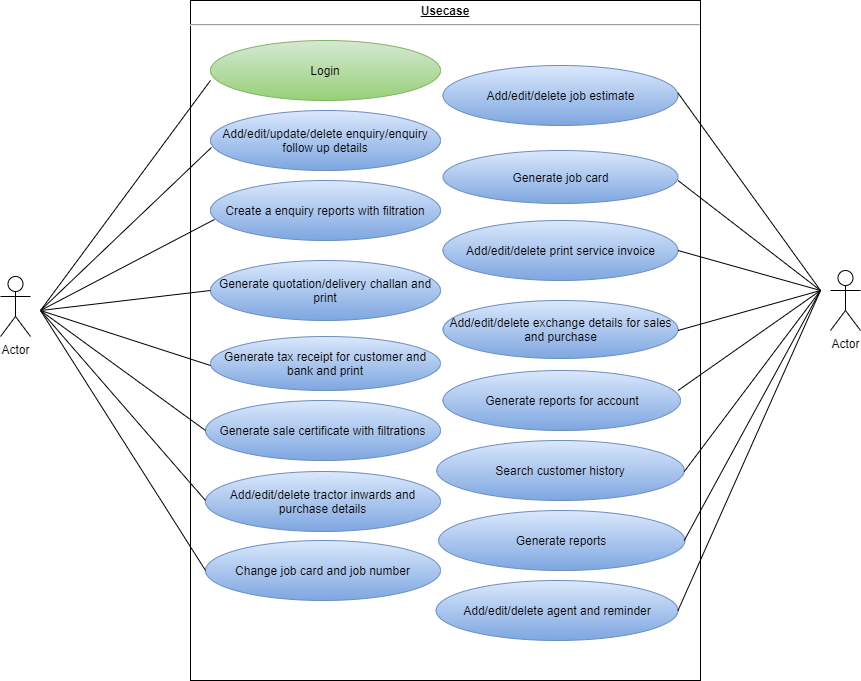

The diagram above was exported from draw.io. Its source (the exported page's mxGraphModel, read from the mxfile embedded in the PNG):
<mxGraphModel dx="1281" dy="741" grid="1" gridSize="10" guides="1" tooltips="1" connect="1" arrows="1" fold="1" page="1" pageScale="1" pageWidth="413" pageHeight="291" math="0" shadow="0">
  <root>
    <mxCell id="0" />
    <mxCell id="1" parent="0" />
    <mxCell id="bBXUwRsdMcl34FyyyE3H-1" value="&lt;p style=&quot;margin: 0px ; margin-top: 4px ; text-align: center ; text-decoration: underline&quot;&gt;&lt;b&gt;Usecase&lt;/b&gt;&lt;/p&gt;&lt;hr&gt;&lt;p style=&quot;margin: 0px ; margin-left: 8px&quot;&gt;&lt;br&gt;&lt;/p&gt;" style="verticalAlign=top;align=left;overflow=fill;fontSize=12;fontFamily=Helvetica;html=1;" parent="1" vertex="1">
      <mxGeometry x="-10" y="-240" width="510" height="680" as="geometry" />
    </mxCell>
    <mxCell id="bBXUwRsdMcl34FyyyE3H-2" value="Login" style="ellipse;whiteSpace=wrap;html=1;gradientColor=#97d077;fillColor=#d5e8d4;strokeColor=#82b366;" parent="1" vertex="1">
      <mxGeometry x="10" y="-200" width="230" height="60" as="geometry" />
    </mxCell>
    <mxCell id="bBXUwRsdMcl34FyyyE3H-3" value="&lt;span style=&quot;text-indent: -18pt&quot;&gt;Add/edit/update/delete&amp;nbsp;&lt;/span&gt;&lt;span style=&quot;text-indent: -18pt&quot;&gt;enquiry/enquiry follow up details&lt;/span&gt;&lt;span style=&quot;text-indent: -18pt&quot;&gt;&lt;br&gt;&lt;/span&gt;" style="ellipse;whiteSpace=wrap;html=1;gradientColor=#7ea6e0;fillColor=#dae8fc;strokeColor=#6c8ebf;" parent="1" vertex="1">
      <mxGeometry x="10" y="-130" width="230" height="60" as="geometry" />
    </mxCell>
    <mxCell id="bBXUwRsdMcl34FyyyE3H-4" value="&lt;span style=&quot;text-indent: -18pt&quot;&gt;Create a enquiry reports with filtration&lt;br&gt;&lt;/span&gt;" style="ellipse;whiteSpace=wrap;html=1;gradientColor=#7ea6e0;fillColor=#dae8fc;strokeColor=#6c8ebf;" parent="1" vertex="1">
      <mxGeometry x="10" y="-60" width="230" height="60" as="geometry" />
    </mxCell>
    <mxCell id="bBXUwRsdMcl34FyyyE3H-5" value="&lt;span style=&quot;text-indent: -18pt&quot;&gt;Generate quotation/delivery challan and print&lt;br&gt;&lt;/span&gt;" style="ellipse;whiteSpace=wrap;html=1;gradientColor=#7ea6e0;fillColor=#dae8fc;strokeColor=#6c8ebf;" parent="1" vertex="1">
      <mxGeometry x="10" y="20" width="230" height="60" as="geometry" />
    </mxCell>
    <mxCell id="bBXUwRsdMcl34FyyyE3H-6" value="&lt;span style=&quot;text-indent: -18pt&quot;&gt;Generate tax receipt for customer and bank and print&lt;br&gt;&lt;/span&gt;" style="ellipse;whiteSpace=wrap;html=1;gradientColor=#7ea6e0;fillColor=#dae8fc;strokeColor=#6c8ebf;" parent="1" vertex="1">
      <mxGeometry x="10" y="96" width="230" height="54" as="geometry" />
    </mxCell>
    <mxCell id="bBXUwRsdMcl34FyyyE3H-7" value="&lt;span style=&quot;text-indent: -18pt&quot;&gt;Generate sale certificate with filtrations&lt;br&gt;&lt;/span&gt;" style="ellipse;whiteSpace=wrap;html=1;gradientColor=#7ea6e0;fillColor=#dae8fc;strokeColor=#6c8ebf;" parent="1" vertex="1">
      <mxGeometry x="5" y="160" width="235" height="60" as="geometry" />
    </mxCell>
    <mxCell id="bBXUwRsdMcl34FyyyE3H-8" value="&lt;span style=&quot;text-indent: -18pt&quot;&gt;Add/edit/delete tractor inwards and purchase details&lt;br&gt;&lt;/span&gt;" style="ellipse;whiteSpace=wrap;html=1;gradientColor=#7ea6e0;fillColor=#dae8fc;strokeColor=#6c8ebf;" parent="1" vertex="1">
      <mxGeometry x="5" y="231" width="235" height="60" as="geometry" />
    </mxCell>
    <mxCell id="bBXUwRsdMcl34FyyyE3H-9" value="&lt;span style=&quot;text-indent: -18pt&quot;&gt;Change job card and job number&lt;br&gt;&lt;/span&gt;" style="ellipse;whiteSpace=wrap;html=1;gradientColor=#7ea6e0;fillColor=#dae8fc;strokeColor=#6c8ebf;" parent="1" vertex="1">
      <mxGeometry x="5" y="300" width="235" height="60" as="geometry" />
    </mxCell>
    <mxCell id="bBXUwRsdMcl34FyyyE3H-10" value="&lt;span style=&quot;text-indent: -18pt&quot;&gt;Add/edit/delete job estimate&lt;br&gt;&lt;/span&gt;" style="ellipse;whiteSpace=wrap;html=1;gradientColor=#7ea6e0;fillColor=#dae8fc;strokeColor=#6c8ebf;" parent="1" vertex="1">
      <mxGeometry x="242.5" y="-175" width="235" height="60" as="geometry" />
    </mxCell>
    <mxCell id="bBXUwRsdMcl34FyyyE3H-11" value="&lt;span style=&quot;text-indent: -18pt&quot;&gt;Generate job card&lt;br&gt;&lt;/span&gt;" style="ellipse;whiteSpace=wrap;html=1;gradientColor=#7ea6e0;fillColor=#dae8fc;strokeColor=#6c8ebf;" parent="1" vertex="1">
      <mxGeometry x="242.5" y="-90" width="235" height="53" as="geometry" />
    </mxCell>
    <mxCell id="bBXUwRsdMcl34FyyyE3H-12" value="&lt;span style=&quot;text-indent: -18pt&quot;&gt;Add/edit/delete print service invoice&lt;br&gt;&lt;/span&gt;" style="ellipse;whiteSpace=wrap;html=1;gradientColor=#7ea6e0;fillColor=#dae8fc;strokeColor=#6c8ebf;" parent="1" vertex="1">
      <mxGeometry x="242.5" y="-20" width="235" height="60" as="geometry" />
    </mxCell>
    <mxCell id="bBXUwRsdMcl34FyyyE3H-13" value="&lt;span style=&quot;text-indent: -18pt&quot;&gt;Add/edit/delete exchange details for sales and purchase&lt;br&gt;&lt;/span&gt;" style="ellipse;whiteSpace=wrap;html=1;gradientColor=#7ea6e0;fillColor=#dae8fc;strokeColor=#6c8ebf;" parent="1" vertex="1">
      <mxGeometry x="242.5" y="60" width="235" height="58" as="geometry" />
    </mxCell>
    <mxCell id="bBXUwRsdMcl34FyyyE3H-14" value="&lt;span style=&quot;text-indent: -18pt&quot;&gt;Generate reports for account&lt;br&gt;&lt;/span&gt;" style="ellipse;whiteSpace=wrap;html=1;gradientColor=#7ea6e0;fillColor=#dae8fc;strokeColor=#6c8ebf;" parent="1" vertex="1">
      <mxGeometry x="242.5" y="130" width="237.5" height="60" as="geometry" />
    </mxCell>
    <mxCell id="bBXUwRsdMcl34FyyyE3H-15" value="&lt;span style=&quot;text-indent: -18pt&quot;&gt;Search customer history&lt;br&gt;&lt;/span&gt;" style="ellipse;whiteSpace=wrap;html=1;gradientColor=#7ea6e0;fillColor=#dae8fc;strokeColor=#6c8ebf;" parent="1" vertex="1">
      <mxGeometry x="236.25" y="200" width="247.5" height="60" as="geometry" />
    </mxCell>
    <mxCell id="bBXUwRsdMcl34FyyyE3H-16" value="&lt;span style=&quot;text-indent: -18pt&quot;&gt;Generate reports&lt;br&gt;&lt;/span&gt;" style="ellipse;whiteSpace=wrap;html=1;gradientColor=#7ea6e0;fillColor=#dae8fc;strokeColor=#6c8ebf;" parent="1" vertex="1">
      <mxGeometry x="238.13" y="270" width="246.25" height="60" as="geometry" />
    </mxCell>
    <mxCell id="bBXUwRsdMcl34FyyyE3H-17" value="&lt;span style=&quot;text-indent: -18pt&quot;&gt;Add/edit/delete agent and reminder&lt;br&gt;&lt;/span&gt;" style="ellipse;whiteSpace=wrap;html=1;gradientColor=#7ea6e0;fillColor=#dae8fc;strokeColor=#6c8ebf;" parent="1" vertex="1">
      <mxGeometry x="235.63" y="340" width="241.87" height="60" as="geometry" />
    </mxCell>
    <mxCell id="bBXUwRsdMcl34FyyyE3H-19" value="Actor" style="shape=umlActor;verticalLabelPosition=bottom;verticalAlign=top;html=1;" parent="1" vertex="1">
      <mxGeometry x="-200" y="36" width="30" height="60" as="geometry" />
    </mxCell>
    <mxCell id="bBXUwRsdMcl34FyyyE3H-20" value="" style="endArrow=none;html=1;" parent="1" edge="1">
      <mxGeometry width="50" height="50" relative="1" as="geometry">
        <mxPoint x="-160" y="70" as="sourcePoint" />
        <mxPoint x="10" y="-160" as="targetPoint" />
      </mxGeometry>
    </mxCell>
    <mxCell id="bBXUwRsdMcl34FyyyE3H-21" value="" style="endArrow=none;html=1;entryX=0.004;entryY=0.617;entryDx=0;entryDy=0;entryPerimeter=0;" parent="1" target="bBXUwRsdMcl34FyyyE3H-3" edge="1">
      <mxGeometry width="50" height="50" relative="1" as="geometry">
        <mxPoint x="-160" y="70" as="sourcePoint" />
        <mxPoint x="10" y="-79" as="targetPoint" />
      </mxGeometry>
    </mxCell>
    <mxCell id="bBXUwRsdMcl34FyyyE3H-22" value="" style="endArrow=none;html=1;entryX=0.017;entryY=0.65;entryDx=0;entryDy=0;entryPerimeter=0;" parent="1" target="bBXUwRsdMcl34FyyyE3H-4" edge="1">
      <mxGeometry width="50" height="50" relative="1" as="geometry">
        <mxPoint x="-160" y="70" as="sourcePoint" />
        <mxPoint x="10" y="-9" as="targetPoint" />
      </mxGeometry>
    </mxCell>
    <mxCell id="bBXUwRsdMcl34FyyyE3H-23" value="" style="endArrow=none;html=1;" parent="1" edge="1">
      <mxGeometry width="50" height="50" relative="1" as="geometry">
        <mxPoint x="-160" y="70" as="sourcePoint" />
        <mxPoint x="10" y="50" as="targetPoint" />
      </mxGeometry>
    </mxCell>
    <mxCell id="bBXUwRsdMcl34FyyyE3H-25" value="" style="endArrow=none;html=1;" parent="1" edge="1">
      <mxGeometry width="50" height="50" relative="1" as="geometry">
        <mxPoint x="-160" y="70" as="sourcePoint" />
        <mxPoint x="10" y="125" as="targetPoint" />
      </mxGeometry>
    </mxCell>
    <mxCell id="bBXUwRsdMcl34FyyyE3H-26" value="" style="endArrow=none;html=1;" parent="1" edge="1">
      <mxGeometry width="50" height="50" relative="1" as="geometry">
        <mxPoint x="-160" y="70" as="sourcePoint" />
        <mxPoint x="5" y="190" as="targetPoint" />
      </mxGeometry>
    </mxCell>
    <mxCell id="bBXUwRsdMcl34FyyyE3H-27" value="" style="endArrow=none;html=1;" parent="1" edge="1">
      <mxGeometry width="50" height="50" relative="1" as="geometry">
        <mxPoint x="-160" y="70" as="sourcePoint" />
        <mxPoint x="5" y="260" as="targetPoint" />
      </mxGeometry>
    </mxCell>
    <mxCell id="bBXUwRsdMcl34FyyyE3H-28" value="" style="endArrow=none;html=1;" parent="1" edge="1">
      <mxGeometry width="50" height="50" relative="1" as="geometry">
        <mxPoint x="-160" y="70" as="sourcePoint" />
        <mxPoint x="5" y="330" as="targetPoint" />
      </mxGeometry>
    </mxCell>
    <mxCell id="bBXUwRsdMcl34FyyyE3H-29" value="" style="endArrow=none;html=1;" parent="1" edge="1">
      <mxGeometry width="50" height="50" relative="1" as="geometry">
        <mxPoint x="477.5" y="-147.5" as="sourcePoint" />
        <mxPoint x="620" y="50" as="targetPoint" />
      </mxGeometry>
    </mxCell>
    <mxCell id="bBXUwRsdMcl34FyyyE3H-30" value="" style="endArrow=none;html=1;" parent="1" edge="1">
      <mxGeometry width="50" height="50" relative="1" as="geometry">
        <mxPoint x="477.5" y="-60" as="sourcePoint" />
        <mxPoint x="620" y="50" as="targetPoint" />
      </mxGeometry>
    </mxCell>
    <mxCell id="bBXUwRsdMcl34FyyyE3H-31" value="" style="endArrow=none;html=1;" parent="1" edge="1">
      <mxGeometry width="50" height="50" relative="1" as="geometry">
        <mxPoint x="477.5" y="10" as="sourcePoint" />
        <mxPoint x="620" y="50" as="targetPoint" />
      </mxGeometry>
    </mxCell>
    <mxCell id="bBXUwRsdMcl34FyyyE3H-32" value="" style="endArrow=none;html=1;" parent="1" edge="1">
      <mxGeometry width="50" height="50" relative="1" as="geometry">
        <mxPoint x="477.5" y="90" as="sourcePoint" />
        <mxPoint x="620" y="50" as="targetPoint" />
      </mxGeometry>
    </mxCell>
    <mxCell id="bBXUwRsdMcl34FyyyE3H-33" value="" style="endArrow=none;html=1;" parent="1" edge="1">
      <mxGeometry width="50" height="50" relative="1" as="geometry">
        <mxPoint x="477.5" y="150" as="sourcePoint" />
        <mxPoint x="620" y="50" as="targetPoint" />
      </mxGeometry>
    </mxCell>
    <mxCell id="bBXUwRsdMcl34FyyyE3H-34" value="" style="endArrow=none;html=1;" parent="1" edge="1">
      <mxGeometry width="50" height="50" relative="1" as="geometry">
        <mxPoint x="483.75" y="300" as="sourcePoint" />
        <mxPoint x="620" y="50" as="targetPoint" />
      </mxGeometry>
    </mxCell>
    <mxCell id="bBXUwRsdMcl34FyyyE3H-36" value="" style="endArrow=none;html=1;" parent="1" edge="1">
      <mxGeometry width="50" height="50" relative="1" as="geometry">
        <mxPoint x="483.75" y="231" as="sourcePoint" />
        <mxPoint x="620" y="50" as="targetPoint" />
      </mxGeometry>
    </mxCell>
    <mxCell id="bBXUwRsdMcl34FyyyE3H-37" value="" style="endArrow=none;html=1;" parent="1" edge="1">
      <mxGeometry width="50" height="50" relative="1" as="geometry">
        <mxPoint x="477.5" y="370" as="sourcePoint" />
        <mxPoint x="620" y="50" as="targetPoint" />
      </mxGeometry>
    </mxCell>
    <mxCell id="bBXUwRsdMcl34FyyyE3H-39" value="Actor" style="shape=umlActor;verticalLabelPosition=bottom;verticalAlign=top;html=1;outlineConnect=0;" parent="1" vertex="1">
      <mxGeometry x="630" y="30" width="30" height="60" as="geometry" />
    </mxCell>
  </root>
</mxGraphModel>